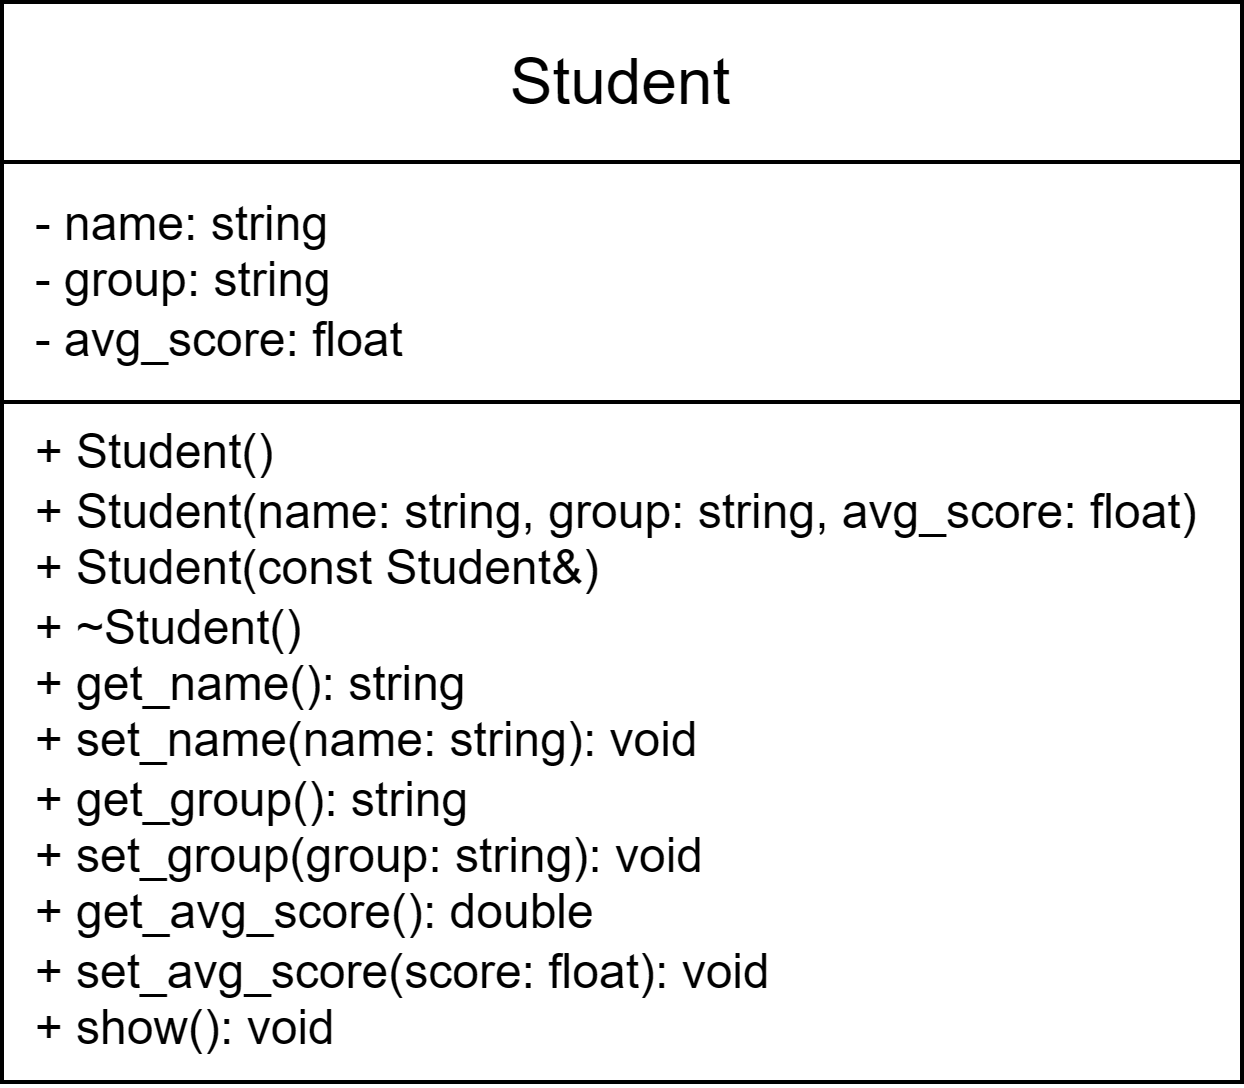

The diagram above was exported from draw.io. Its source (the exported page's mxGraphModel, read from the mxfile embedded in the PNG):
<mxGraphModel dx="679" dy="354" grid="1" gridSize="10" guides="1" tooltips="1" connect="1" arrows="1" fold="1" page="1" pageScale="1" pageWidth="827" pageHeight="1169" math="0" shadow="0">
  <root>
    <mxCell id="0" />
    <mxCell id="1" parent="0" />
    <mxCell id="xLMRj_KVF--BdNrAF5Iz-1" value="Student" style="rounded=0;whiteSpace=wrap;html=1;strokeWidth=1;fontSize=16;" vertex="1" parent="1">
      <mxGeometry x="360" y="270" width="310" height="40" as="geometry" />
    </mxCell>
    <mxCell id="xLMRj_KVF--BdNrAF5Iz-2" value="&amp;nbsp; - name: string&lt;div&gt;&amp;nbsp; - group: string&lt;/div&gt;&lt;div&gt;&amp;nbsp; - avg_score: float&lt;/div&gt;" style="rounded=0;whiteSpace=wrap;html=1;align=left;" vertex="1" parent="1">
      <mxGeometry x="360" y="310" width="310" height="60" as="geometry" />
    </mxCell>
    <mxCell id="xLMRj_KVF--BdNrAF5Iz-7" value="&amp;nbsp; + Student()&lt;div&gt;&amp;nbsp; + Student(name: string,&amp;nbsp;&lt;span style=&quot;background-color: transparent; color: light-dark(rgb(0, 0, 0), rgb(255, 255, 255));&quot;&gt;group: string,&amp;nbsp;&lt;/span&gt;&lt;span style=&quot;background-color: transparent; color: light-dark(rgb(0, 0, 0), rgb(255, 255, 255));&quot;&gt;avg_score: float)&lt;/span&gt;&lt;/div&gt;&lt;div&gt;&amp;nbsp; + Student(const Student&amp;amp;)&lt;/div&gt;&lt;div&gt;&amp;nbsp; + ~Student()&lt;/div&gt;&lt;div&gt;&amp;nbsp;&amp;nbsp;+ get_name(): string&lt;/div&gt;&lt;div&gt;&amp;nbsp; + set_name(name: string): void&lt;/div&gt;&lt;div&gt;&amp;nbsp; + get_group(): string&lt;/div&gt;&lt;div&gt;&amp;nbsp;&amp;nbsp;+ set_group(group: string): void&lt;/div&gt;&lt;div&gt;&amp;nbsp; + get_avg_score(): double&lt;/div&gt;&lt;div&gt;&amp;nbsp; + set_avg_score(score: float): void&lt;/div&gt;&lt;div&gt;&amp;nbsp; + show(): void&lt;/div&gt;" style="rounded=0;whiteSpace=wrap;html=1;align=left;verticalAlign=middle;" vertex="1" parent="1">
      <mxGeometry x="360" y="370" width="310" height="170" as="geometry" />
    </mxCell>
  </root>
</mxGraphModel>